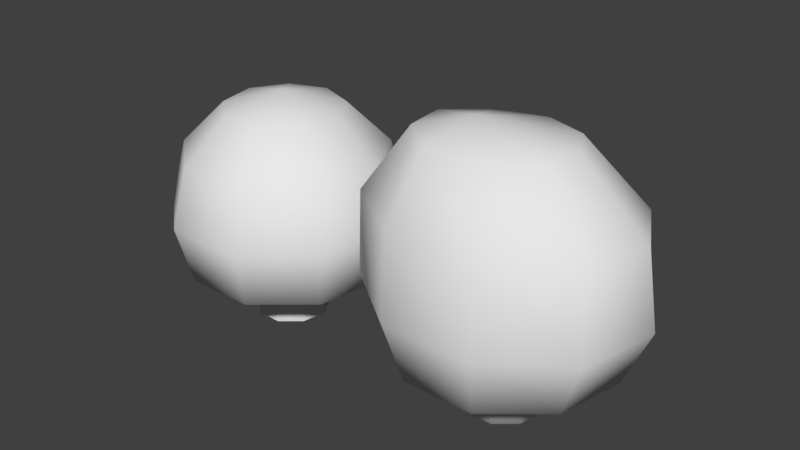 # Source: deco.blend  (saved by Blender 2.78.0; exported with 4.5.12 LTS)
import bpy
from mathutils import Matrix  # noqa: F401  (used for matrix-valued properties, if any)

bpy.ops.wm.read_factory_settings(use_empty=True)
scene = bpy.context.scene
scene.name = 'Scene'

# ---- collections
col_collection_1 = bpy.data.collections.new('Collection 1'); scene.collection.children.link(col_collection_1)

# ---- world
world_world = bpy.data.worlds.new('World'); scene.world = world_world
world_world.color = (0.05088, 0.05088, 0.05088)
world_world.use_sun_shadow = False
world_world.sun_shadow_jitter_overblur = 0.0
world_world.cycles.sampling_method = 'MANUAL'

# ---- meshes
me_sphere_001 = bpy.data.meshes.new('Sphere.001')
me_sphere_001.from_pydata([(-0.2945, -0.07057, 1.287), (0.3456, 0.2957, 1.2), (0.7377, 0.6283, 0.6282), (0.735, 0.7622, -0.01247), (0.5608, 0.6621, -0.4999), (0.2043, 0.2435, -0.5996), (0.5111, -0.02935, 1.218), (1.045, 0.04793, 0.67), (1.106, 0.1333, 0.00599), (0.8849, 0.1398, -0.499), (0.3131, 0.0552, -0.5996), (0.4091, -0.3544, 1.204), (0.8822, -0.5157, 0.6681), (0.9465, -0.527, 0.004686), (0.7575, -0.4355, -0.4998), (0.2753, -0.1589, -0.5996), (0.05876, -0.5507, 1.175), (0.3229, -0.8643, 0.6658), (0.3447, -0.9411, 0.00219), (0.2962, -0.8138, -0.5), (0.1087, -0.2987, -0.5996), (-0.3465, -0.5634, 1.196), (-0.3957, -0.8936, 0.6921), (-0.381, -0.9573, 0.01368), (-0.2962, -0.8138, -0.5), (-0.1087, -0.2987, -0.5996), (-0.6105, -0.3601, 1.226), (-0.9182, -0.5429, 0.7125), (-0.947, -0.536, 0.02618), (-0.755, -0.4352, -0.4985), (-0.2753, -0.1589, -0.5996), (-0.6516, -0.0143, 1.219), (-0.9522, 0.07071, 0.692), (-1.017, 0.159, 0.01174), (-0.8529, 0.1504, -0.5), (-0.3131, 0.0552, -0.5996), (-0.4101, 0.3276, 1.181), (-0.5086, 0.6792, 0.6184), (-0.6214, 0.7865, -0.01542), (-0.5567, 0.6634, -0.5), (-0.2043, 0.2435, -0.5996), (-0.01955, 0.4502, 1.179), (0.1358, 0.9202, 0.5784), (0.05157, 1.048, -0.03889), (0.002574, 0.8685, -0.5021), (-6.789e-08, 0.3179, -0.5996)], [], [(42, 41, 1, 2), (45, 44, 4, 5), (43, 42, 2, 3), (41, 0, 1), (44, 43, 3, 4), (5, 4, 9, 10), (3, 2, 7, 8), (1, 0, 6), (4, 3, 8, 9), (2, 1, 6, 7), (10, 9, 14, 15), (8, 7, 12, 13), (6, 0, 11), (9, 8, 13, 14), (7, 6, 11, 12), (13, 12, 17, 18), (11, 0, 16), (14, 13, 18, 19), (12, 11, 16, 17), (15, 14, 19, 20), (16, 0, 21), (19, 18, 23, 24), (17, 16, 21, 22), (20, 19, 24, 25), (18, 17, 22, 23), (24, 23, 28, 29), (22, 21, 26, 27), (25, 24, 29, 30), (23, 22, 27, 28), (21, 0, 26), (29, 28, 33, 34), (27, 26, 31, 32), (30, 29, 34, 35), (28, 27, 32, 33), (26, 0, 31), (34, 33, 38, 39), (32, 31, 36, 37), (35, 34, 39, 40), (33, 32, 37, 38), (31, 0, 36), (39, 38, 43, 44), (37, 36, 41, 42), (40, 39, 44, 45), (38, 37, 42, 43), (36, 0, 41)])
me_sphere_001.polygons.foreach_set('use_smooth', [True] * 45)
me_sphere_001.use_remesh_preserve_volume = False
me_sphere_001.use_remesh_preserve_attributes = False
me_sphere_001.use_mirror_vertex_groups = False
me_sphere_001.update()
me_sphere_003 = bpy.data.meshes.new('Sphere.003')
me_sphere_003.from_pydata([(0.2043, 0.2435, -0.5996), (0.3131, 0.0552, -0.5996), (0.2753, -0.1589, -0.5996), (0.1087, -0.2987, -0.5996), (-0.1087, -0.2987, -0.5996), (-0.2753, -0.1589, -0.5996), (-0.3131, 0.0552, -0.5996), (-0.2043, 0.2435, -0.5996), (-6.789e-08, 0.3179, -0.5996), (0.0, 1.51e-07, -0.9794), (0.2043, 0.2435, -0.9748), (0.3131, 0.0552, -0.9748), (0.2753, -0.1589, -0.9748), (0.1087, -0.2987, -0.9748), (-0.1087, -0.2987, -0.9748), (-0.2753, -0.1589, -0.9748), (-0.3131, 0.0552, -0.9748), (-0.2043, 0.2435, -0.9748), (-6.789e-08, 0.3179, -0.9748)], [], [(6, 7, 17, 16), (7, 8, 18, 17), (1, 2, 12, 11), (4, 5, 15, 14), (8, 0, 10, 18), (5, 6, 16, 15), (3, 4, 14, 13), (2, 3, 13, 12), (0, 1, 11, 10), (9, 18, 10), (9, 10, 11), (9, 11, 12), (9, 12, 13), (9, 13, 14), (9, 14, 15), (9, 15, 16), (9, 16, 17), (9, 17, 18)])
me_sphere_003.polygons.foreach_set('use_smooth', [True] * 18)
me_sphere_003.use_remesh_preserve_volume = False
me_sphere_003.use_remesh_preserve_attributes = False
me_sphere_003.use_mirror_vertex_groups = False
me_sphere_003.update()
me_sphere = bpy.data.meshes.new('Sphere')
me_sphere.from_pydata([(-9.706e-08, 3.533e-08, 1.0), (0.3214, 0.383, 0.866), (0.5567, 0.6634, 0.5), (0.6428, 0.766, -4.371e-08), (0.5567, 0.6634, -0.5), (0.2043, 0.2435, -0.5996), (0.4924, 0.08682, 0.866), (0.8529, 0.1504, 0.5), (0.9848, 0.1736, -4.371e-08), (0.8529, 0.1504, -0.5), (0.3131, 0.0552, -0.5996), (0.433, -0.25, 0.866), (0.75, -0.433, 0.5), (0.866, -0.5, -4.371e-08), (0.75, -0.433, -0.5), (0.2753, -0.1589, -0.5996), (0.171, -0.4698, 0.866), (0.2962, -0.8138, 0.5), (0.342, -0.9397, -4.371e-08), (0.2962, -0.8138, -0.5), (0.1087, -0.2987, -0.5996), (-0.171, -0.4698, 0.866), (-0.2962, -0.8138, 0.5), (-0.342, -0.9397, -4.371e-08), (-0.2962, -0.8138, -0.5), (-0.1087, -0.2987, -0.5996), (-0.433, -0.25, 0.866), (-0.75, -0.433, 0.5), (-0.866, -0.5, -4.371e-08), (-0.75, -0.433, -0.5), (-0.2753, -0.1589, -0.5996), (-0.4924, 0.08682, 0.866), (-0.8529, 0.1504, 0.5), (-0.9848, 0.1736, -4.371e-08), (-0.8529, 0.1504, -0.5), (-0.3131, 0.0552, -0.5996), (-0.3214, 0.383, 0.866), (-0.5567, 0.6634, 0.5), (-0.6428, 0.766, -4.371e-08), (-0.5567, 0.6634, -0.5), (-0.2043, 0.2435, -0.5996), (-3.745e-08, 0.5, 0.866), (-1.865e-07, 0.866, 0.5), (-2.461e-07, 1.0, -4.371e-08), (-1.865e-07, 0.866, -0.5), (-6.789e-08, 0.3179, -0.5996), (0.3131, 0.0552, -0.9748), (0.2753, -0.1589, -0.9748), (0.1087, -0.2987, -0.9748), (-0.1087, -0.2987, -0.9748), (-0.2753, -0.1589, -0.9748), (-0.3131, 0.0552, -0.9748)], [], [(42, 41, 1, 2), (45, 44, 4, 5), (43, 42, 2, 3), (41, 0, 1), (44, 43, 3, 4), (5, 4, 9, 10), (3, 2, 7, 8), (1, 0, 6), (4, 3, 8, 9), (2, 1, 6, 7), (10, 9, 14, 15), (8, 7, 12, 13), (6, 0, 11), (10, 15, 47, 46), (9, 8, 13, 14), (7, 6, 11, 12), (13, 12, 17, 18), (11, 0, 16), (25, 30, 50, 49), (14, 13, 18, 19), (12, 11, 16, 17), (15, 14, 19, 20), (16, 0, 21), (19, 18, 23, 24), (17, 16, 21, 22), (20, 19, 24, 25), (18, 17, 22, 23), (30, 35, 51, 50), (24, 23, 28, 29), (22, 21, 26, 27), (25, 24, 29, 30), (23, 22, 27, 28), (21, 0, 26), (20, 25, 49, 48), (29, 28, 33, 34), (27, 26, 31, 32), (30, 29, 34, 35), (28, 27, 32, 33), (26, 0, 31), (15, 20, 48, 47), (34, 33, 38, 39), (32, 31, 36, 37), (35, 34, 39, 40), (33, 32, 37, 38), (31, 0, 36), (39, 38, 43, 44), (37, 36, 41, 42), (40, 39, 44, 45), (38, 37, 42, 43), (36, 0, 41)])
me_sphere.polygons.foreach_set('use_smooth', [True] * 50)
me_sphere.use_remesh_preserve_volume = False
me_sphere.use_remesh_preserve_attributes = False
me_sphere.use_mirror_vertex_groups = False
me_sphere.update()
me_sphere_002 = bpy.data.meshes.new('Sphere.002')
me_sphere_002.from_pydata([(0.2043, 0.2435, -0.5996), (0.3131, 0.0552, -0.5996), (-0.3131, 0.0552, -0.5996), (-0.2043, 0.2435, -0.5996), (-6.789e-08, 0.3179, -0.5996), (0.0, 1.51e-07, -0.9794), (0.2043, 0.2435, -0.9748), (0.3131, 0.0552, -0.9748), (0.2753, -0.1589, -0.9748), (0.1087, -0.2987, -0.9748), (-0.1087, -0.2987, -0.9748), (-0.2753, -0.1589, -0.9748), (-0.3131, 0.0552, -0.9748), (-0.2043, 0.2435, -0.9748), (-6.789e-08, 0.3179, -0.9748)], [], [(2, 3, 13, 12), (3, 4, 14, 13), (4, 0, 6, 14), (0, 1, 7, 6), (5, 14, 6), (5, 6, 7), (5, 7, 8), (5, 8, 9), (5, 9, 10), (5, 10, 11), (5, 11, 12), (5, 12, 13), (5, 13, 14)])
me_sphere_002.polygons.foreach_set('use_smooth', [True] * 13)
me_sphere_002.use_remesh_preserve_volume = False
me_sphere_002.use_remesh_preserve_attributes = False
me_sphere_002.use_mirror_vertex_groups = False
me_sphere_002.update()

# ---- objects
ob_bush = bpy.data.objects.new('Bush', me_sphere_001)
ob_bushstem = bpy.data.objects.new('BushStem', me_sphere_003)
ob_bush_001 = bpy.data.objects.new('Bush.001', me_sphere)
ob_bushstem_001 = bpy.data.objects.new('BushStem.001', me_sphere_002)

# ---- transforms, parenting, visibility, modifiers, constraints
ob_bush.location = (-0.3743, 0.9838, 0.9084)
ob_bush.lineart.crease_threshold = 0.0
ob_bushstem.parent = ob_bush
ob_bushstem.matrix_parent_inverse = Matrix(((1.0, 0.0, 0.0, 0.3743), (0.0, 1.0, 0.0, -0.9838), (0.0, 0.0, 1.0, -0.9084), (0.0, 0.0, 0.0, 1.0)))
ob_bushstem.location = (-0.3743, 0.9838, 0.9084)
ob_bushstem.lineart.crease_threshold = 0.0
ob_bush_001.location = (-2.587, 0.9838, 0.9084)
ob_bush_001.lineart.crease_threshold = 0.0
ob_bushstem_001.parent = ob_bush_001
ob_bushstem_001.matrix_parent_inverse = Matrix(((1.0, 0.0, 0.0, 2.587), (0.0, 1.0, 0.0, -0.9838), (0.0, 0.0, 1.0, -0.9084), (0.0, 0.0, 0.0, 1.0)))
ob_bushstem_001.location = (-2.587, 0.9838, 0.9084)
ob_bushstem_001.lineart.crease_threshold = 0.0

# ---- collection membership
col_collection_1.objects.link(ob_bush)
col_collection_1.objects.link(ob_bushstem)
col_collection_1.objects.link(ob_bush_001)
col_collection_1.objects.link(ob_bushstem_001)

# ---- scene / render settings (as saved in the file)
scene.frame_start = 1; scene.frame_end = 250; scene.frame_set(1)
scene.render.engine = 'BLENDER_EEVEE_NEXT'
scene.render.resolution_percentage = 50
scene.render.dither_intensity = 0.0
scene.cycles.use_denoising = False
scene.cycles.samples = 128
scene.cycles.sampling_pattern = 'TABULATED_SOBOL'
scene.cycles.light_sampling_threshold = 0.0
scene.cycles.use_adaptive_sampling = False
scene.cycles.use_light_tree = False
scene.cycles.blur_glossy = 0.0
scene.cycles.sample_clamp_indirect = 0.0
scene.view_settings.view_transform = 'Standard'
bpy.context.view_layer.update()

# ---- added for rendering (the .blend has no active camera and no usable light): camera, sun
cam_auto = bpy.data.cameras.new('AutoCamera')
cam_auto.lens = 50.0
cam_auto.sensor_width = 36.0
cam_auto.clip_end = 1000.0
ob_auto_camera = bpy.data.objects.new('AutoCamera', cam_auto)
scene.collection.objects.link(ob_auto_camera)
ob_auto_camera.location = (3.44726, -4.81162, 4.95586)
ob_auto_camera.rotation_euler = (1.09748, -7.21219e-08, 0.694738)
scene.camera = ob_auto_camera
light_auto_sun = bpy.data.lights.new('AutoSun', 'SUN')
light_auto_sun.energy = 3.0
light_auto_sun.angle = 0.0523599
ob_auto_sun = bpy.data.objects.new('AutoSun', light_auto_sun)
scene.collection.objects.link(ob_auto_sun)
ob_auto_sun.rotation_euler = (0.872665, 0.174533, 0.523599)
bpy.context.view_layer.update()
